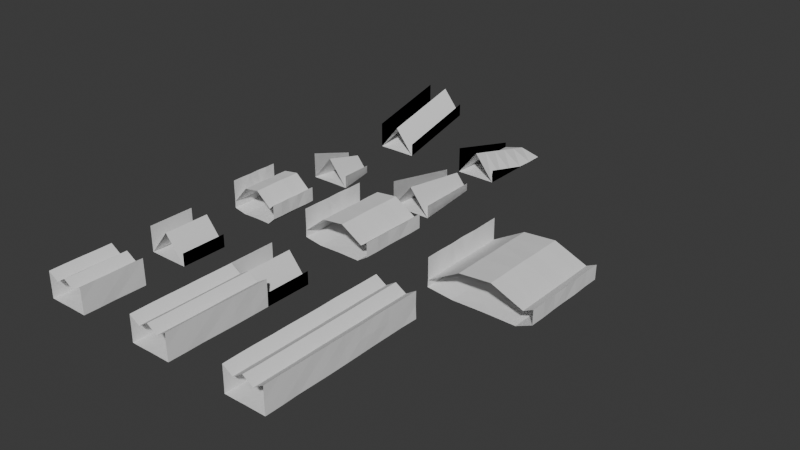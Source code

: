 # Source: cave_modular_kit.blend  (saved by Blender 5.0.119; exported with 4.5.12 LTS)
import bpy
from mathutils import Matrix  # noqa: F401  (used for matrix-valued properties, if any)

bpy.ops.wm.read_factory_settings(use_empty=True)
scene = bpy.context.scene
scene.name = 'Scene'

# ---- collections
col_collection = bpy.data.collections.new('Collection'); scene.collection.children.link(col_collection)
col_caveentrance = bpy.data.collections.new('CaveEntrance'); scene.collection.children.link(col_caveentrance)
col_cliffwall = bpy.data.collections.new('CliffWall'); scene.collection.children.link(col_cliffwall)
col_groundrocks = bpy.data.collections.new('GroundRocks'); scene.collection.children.link(col_groundrocks)

# ---- world
world_world = bpy.data.worlds.new('World'); scene.world = world_world
world_world.use_nodes = True; world_world.node_tree.nodes.clear()
_N = world_world.node_tree.nodes; _L = world_world.node_tree.links
n0 = _N.new('ShaderNodeOutputWorld'); n0.name = 'World Output'; n0.location = (200, 100)
n1 = _N.new('ShaderNodeBackground'); n1.name = 'Background'; n1.location = (-200, 100)
n1.inputs[0].default_value = (0.05088, 0.05088, 0.05088, 1.0)
_L.new(n1.outputs[0], n0.inputs[0])
n0.is_active_output = True
world_world.color = (0.05088, 0.05088, 0.05088)
world_world.sun_shadow_jitter_overblur = 0.0

# ---- meshes
me_passage_shortmesh = bpy.data.meshes.new('passage_shortMesh')
me_passage_shortmesh.from_pydata([(-3.966, 0.0, 5.0), (-3.974, 0.0, 2.5), (-4.008, 0.0, 0.0), (-2.0, 0.0, -0.01116), (0.0, 0.0, 0.02669), (2.0, 0.0, 0.01074), (4.028, 0.0, 0.0), (3.98, 0.0, 2.5), (3.998, 0.0, 5.0), (2.0, 0.0, 3.755), (0.0, 0.0, 5.024), (-2.0, 0.0, 3.75), (-4.035, 3.0, 5.0), (-4.005, 3.0, 2.5), (-3.973, 3.0, 0.0), (-2.0, 3.0, 0.05583), (0.0, 3.0, 0.05979), (2.0, 3.0, 0.01503), (4.03, 3.0, 0.0), (4.003, 3.0, 2.5), (3.958, 3.0, 5.0), (2.0, 3.0, 3.747), (0.0, 3.0, 4.973), (-2.0, 3.0, 3.776), (-4.045, 6.0, 5.0), (-4.03, 6.0, 2.5), (-3.979, 6.0, 0.0), (-2.0, 6.0, -0.02857), (0.0, 6.0, 0.079), (2.0, 6.0, -0.009993), (3.951, 6.0, 0.0), (3.994, 6.0, 2.5), (3.967, 6.0, 5.0), (2.0, 6.0, 3.721), (0.0, 6.0, 4.987), (-2.0, 6.0, 3.748), (-3.99, 9.0, 5.0), (-4.016, 9.0, 2.5), (-4.05, 9.0, 0.0), (-2.0, 9.0, 0.001966), (0.0, 9.0, 0.07347), (2.0, 9.0, 0.01352), (4.008, 9.0, 0.0), (3.966, 9.0, 2.5), (3.993, 9.0, 5.0), (2.0, 9.0, 3.742), (0.0, 9.0, 4.978), (-2.0, 9.0, 3.735), (-4.019, 12.0, 5.0), (-4.025, 12.0, 2.5), (-3.969, 12.0, 0.0), (-2.0, 12.0, 0.03489), (0.0, 12.0, 0.06693), (2.0, 12.0, 0.01876), (4.044, 12.0, 0.0), (4.035, 12.0, 2.5), (4.005, 12.0, 5.0), (2.0, 12.0, 3.777), (0.0, 12.0, 4.987), (-2.0, 12.0, 3.733)], [], [(0, 1, 13, 12), (1, 2, 14, 13), (2, 3, 15, 14), (3, 4, 16, 15), (4, 5, 17, 16), (5, 6, 18, 17), (6, 7, 19, 18), (7, 8, 20, 19), (8, 9, 21, 20), (9, 10, 22, 21), (10, 11, 23, 22), (11, 0, 12, 23), (12, 13, 25, 24), (13, 14, 26, 25), (14, 15, 27, 26), (15, 16, 28, 27), (16, 17, 29, 28), (17, 18, 30, 29), (18, 19, 31, 30), (19, 20, 32, 31), (20, 21, 33, 32), (21, 22, 34, 33), (22, 23, 35, 34), (23, 12, 24, 35), (24, 25, 37, 36), (25, 26, 38, 37), (26, 27, 39, 38), (27, 28, 40, 39), (28, 29, 41, 40), (29, 30, 42, 41), (30, 31, 43, 42), (31, 32, 44, 43), (32, 33, 45, 44), (33, 34, 46, 45), (34, 35, 47, 46), (35, 24, 36, 47), (36, 37, 49, 48), (37, 38, 50, 49), (38, 39, 51, 50), (39, 40, 52, 51), (40, 41, 53, 52), (41, 42, 54, 53), (42, 43, 55, 54), (43, 44, 56, 55), (44, 45, 57, 56), (45, 46, 58, 57), (46, 47, 59, 58), (47, 36, 48, 59)])
me_passage_shortmesh.update()
me_passage_mediummesh = bpy.data.meshes.new('passage_mediumMesh')
me_passage_mediummesh.from_pydata([(-3.966, 0.0, 5.0), (-3.974, 0.0, 2.5), (-4.008, 0.0, 0.0), (-2.0, 0.0, -0.01116), (0.0, 0.0, 0.02669), (2.0, 0.0, 0.01074), (4.028, 0.0, 0.0), (3.98, 0.0, 2.5), (3.998, 0.0, 5.0), (2.0, 0.0, 3.755), (0.0, 0.0, 5.024), (-2.0, 0.0, 3.75), (-4.035, 3.333, 5.0), (-4.005, 3.333, 2.5), (-3.973, 3.333, 0.0), (-2.0, 3.333, 0.05583), (0.0, 3.333, 0.05979), (2.0, 3.333, 0.01503), (4.03, 3.333, 0.0), (4.003, 3.333, 2.5), (3.958, 3.333, 5.0), (2.0, 3.333, 3.747), (0.0, 3.333, 4.973), (-2.0, 3.333, 3.776), (-4.045, 6.667, 5.0), (-4.03, 6.667, 2.5), (-3.979, 6.667, 0.0), (-2.0, 6.667, -0.02857), (0.0, 6.667, 0.079), (2.0, 6.667, -0.009993), (3.951, 6.667, 0.0), (3.994, 6.667, 2.5), (3.967, 6.667, 5.0), (2.0, 6.667, 3.721), (0.0, 6.667, 4.987), (-2.0, 6.667, 3.748), (-3.99, 10.0, 5.0), (-4.016, 10.0, 2.5), (-4.05, 10.0, 0.0), (-2.0, 10.0, 0.001966), (0.0, 10.0, 0.07347), (2.0, 10.0, 0.01352), (4.008, 10.0, 0.0), (3.966, 10.0, 2.5), (3.993, 10.0, 5.0), (2.0, 10.0, 3.742), (0.0, 10.0, 4.978), (-2.0, 10.0, 3.735), (-4.019, 13.33, 5.0), (-4.025, 13.33, 2.5), (-3.969, 13.33, 0.0), (-2.0, 13.33, 0.03489), (0.0, 13.33, 0.06693), (2.0, 13.33, 0.01876), (4.044, 13.33, 0.0), (4.035, 13.33, 2.5), (4.005, 13.33, 5.0), (2.0, 13.33, 3.777), (0.0, 13.33, 4.987), (-2.0, 13.33, 3.733), (-3.97, 16.67, 5.0), (-3.955, 16.67, 2.5), (-3.992, 16.67, 0.0), (-2.0, 16.67, -0.01165), (0.0, 16.67, 0.06339), (2.0, 16.67, 0.006395), (4.03, 16.67, 0.0), (3.984, 16.67, 2.5), (4.007, 16.67, 5.0), (2.0, 16.67, 3.767), (0.0, 16.67, 4.971), (-2.0, 16.67, 3.74), (-3.956, 20.0, 5.0), (-4.016, 20.0, 2.5), (-4.006, 20.0, 0.0), (-2.0, 20.0, 0.09356), (0.0, 20.0, 0.08957), (2.0, 20.0, 0.008579), (3.994, 20.0, 0.0), (4.041, 20.0, 2.5), (4.019, 20.0, 5.0), (2.0, 20.0, 3.753), (0.0, 20.0, 4.971), (-2.0, 20.0, 3.766)], [], [(0, 1, 13, 12), (1, 2, 14, 13), (2, 3, 15, 14), (3, 4, 16, 15), (4, 5, 17, 16), (5, 6, 18, 17), (6, 7, 19, 18), (7, 8, 20, 19), (8, 9, 21, 20), (9, 10, 22, 21), (10, 11, 23, 22), (11, 0, 12, 23), (12, 13, 25, 24), (13, 14, 26, 25), (14, 15, 27, 26), (15, 16, 28, 27), (16, 17, 29, 28), (17, 18, 30, 29), (18, 19, 31, 30), (19, 20, 32, 31), (20, 21, 33, 32), (21, 22, 34, 33), (22, 23, 35, 34), (23, 12, 24, 35), (24, 25, 37, 36), (25, 26, 38, 37), (26, 27, 39, 38), (27, 28, 40, 39), (28, 29, 41, 40), (29, 30, 42, 41), (30, 31, 43, 42), (31, 32, 44, 43), (32, 33, 45, 44), (33, 34, 46, 45), (34, 35, 47, 46), (35, 24, 36, 47), (36, 37, 49, 48), (37, 38, 50, 49), (38, 39, 51, 50), (39, 40, 52, 51), (40, 41, 53, 52), (41, 42, 54, 53), (42, 43, 55, 54), (43, 44, 56, 55), (44, 45, 57, 56), (45, 46, 58, 57), (46, 47, 59, 58), (47, 36, 48, 59), (48, 49, 61, 60), (49, 50, 62, 61), (50, 51, 63, 62), (51, 52, 64, 63), (52, 53, 65, 64), (53, 54, 66, 65), (54, 55, 67, 66), (55, 56, 68, 67), (56, 57, 69, 68), (57, 58, 70, 69), (58, 59, 71, 70), (59, 48, 60, 71), (60, 61, 73, 72), (61, 62, 74, 73), (62, 63, 75, 74), (63, 64, 76, 75), (64, 65, 77, 76), (65, 66, 78, 77), (66, 67, 79, 78), (67, 68, 80, 79), (68, 69, 81, 80), (69, 70, 82, 81), (70, 71, 83, 82), (71, 60, 72, 83)])
me_passage_mediummesh.update()
me_passage_longmesh = bpy.data.meshes.new('passage_longMesh')
me_passage_longmesh.from_pydata([(-3.966, 0.0, 5.0), (-3.974, 0.0, 2.5), (-4.008, 0.0, 0.0), (-2.0, 0.0, -0.01116), (0.0, 0.0, 0.02669), (2.0, 0.0, 0.01074), (4.028, 0.0, 0.0), (3.98, 0.0, 2.5), (3.998, 0.0, 5.0), (2.0, 0.0, 3.755), (0.0, 0.0, 5.024), (-2.0, 0.0, 3.75), (-4.035, 3.2, 5.0), (-4.005, 3.2, 2.5), (-3.973, 3.2, 0.0), (-2.0, 3.2, 0.05583), (0.0, 3.2, 0.05979), (2.0, 3.2, 0.01503), (4.03, 3.2, 0.0), (4.003, 3.2, 2.5), (3.958, 3.2, 5.0), (2.0, 3.2, 3.747), (0.0, 3.2, 4.973), (-2.0, 3.2, 3.776), (-4.045, 6.4, 5.0), (-4.03, 6.4, 2.5), (-3.979, 6.4, 0.0), (-2.0, 6.4, -0.02857), (0.0, 6.4, 0.079), (2.0, 6.4, -0.009993), (3.951, 6.4, 0.0), (3.994, 6.4, 2.5), (3.967, 6.4, 5.0), (2.0, 6.4, 3.721), (0.0, 6.4, 4.987), (-2.0, 6.4, 3.748), (-3.99, 9.6, 5.0), (-4.016, 9.6, 2.5), (-4.05, 9.6, 0.0), (-2.0, 9.6, 0.001966), (0.0, 9.6, 0.07347), (2.0, 9.6, 0.01352), (4.008, 9.6, 0.0), (3.966, 9.6, 2.5), (3.993, 9.6, 5.0), (2.0, 9.6, 3.742), (0.0, 9.6, 4.978), (-2.0, 9.6, 3.735), (-4.019, 12.8, 5.0), (-4.025, 12.8, 2.5), (-3.969, 12.8, 0.0), (-2.0, 12.8, 0.03489), (0.0, 12.8, 0.06693), (2.0, 12.8, 0.01876), (4.044, 12.8, 0.0), (4.035, 12.8, 2.5), (4.005, 12.8, 5.0), (2.0, 12.8, 3.777), (0.0, 12.8, 4.987), (-2.0, 12.8, 3.733), (-3.97, 16.0, 5.0), (-3.955, 16.0, 2.5), (-3.992, 16.0, 0.0), (-2.0, 16.0, -0.01165), (0.0, 16.0, 0.06339), (2.0, 16.0, 0.006395), (4.03, 16.0, 0.0), (3.984, 16.0, 2.5), (4.007, 16.0, 5.0), (2.0, 16.0, 3.767), (0.0, 16.0, 4.971), (-2.0, 16.0, 3.74), (-3.956, 19.2, 5.0), (-4.016, 19.2, 2.5), (-4.006, 19.2, 0.0), (-2.0, 19.2, 0.09356), (0.0, 19.2, 0.08957), (2.0, 19.2, 0.008579), (3.994, 19.2, 0.0), (4.041, 19.2, 2.5), (4.019, 19.2, 5.0), (2.0, 19.2, 3.753), (0.0, 19.2, 4.971), (-2.0, 19.2, 3.766), (-4.033, 22.4, 5.0), (-4.031, 22.4, 2.5), (-3.98, 22.4, 0.0), (-2.0, 22.4, 0.07519), (0.0, 22.4, 0.0422), (2.0, 22.4, -0.001428), (3.951, 22.4, 0.0), (4.034, 22.4, 2.5), (3.959, 22.4, 5.0), (2.0, 22.4, 3.729), (0.0, 22.4, 4.984), (-2.0, 22.4, 3.74), (-3.983, 25.6, 5.0), (-3.955, 25.6, 2.5), (-4.045, 25.6, 0.0), (-2.0, 25.6, 0.01796), (0.0, 25.6, 0.02662), (2.0, 25.6, -0.002928), (3.953, 25.6, 0.0), (3.971, 25.6, 2.5), (3.971, 25.6, 5.0), (2.0, 25.6, 3.776), (0.0, 25.6, 5.002), (-2.0, 25.6, 3.77), (-3.956, 28.8, 5.0), (-4.027, 28.8, 2.5), (-3.974, 28.8, 0.0), (-2.0, 28.8, 0.0491), (0.0, 28.8, 0.05449), (2.0, 28.8, 0.05781), (3.955, 28.8, 0.0), (3.994, 28.8, 2.5), (4.005, 28.8, 5.0), (2.0, 28.8, 3.752), (0.0, 28.8, 5.023), (-2.0, 28.8, 3.763), (-3.972, 32.0, 5.0), (-3.983, 32.0, 2.5), (-4.04, 32.0, 0.0), (-2.0, 32.0, 0.002946), (0.0, 32.0, 0.02019), (2.0, 32.0, 0.0302), (4.048, 32.0, 0.0), (3.963, 32.0, 2.5), (4.017, 32.0, 5.0), (2.0, 32.0, 3.742), (0.0, 32.0, 4.999), (-2.0, 32.0, 3.732)], [], [(0, 1, 13, 12), (1, 2, 14, 13), (2, 3, 15, 14), (3, 4, 16, 15), (4, 5, 17, 16), (5, 6, 18, 17), (6, 7, 19, 18), (7, 8, 20, 19), (8, 9, 21, 20), (9, 10, 22, 21), (10, 11, 23, 22), (11, 0, 12, 23), (12, 13, 25, 24), (13, 14, 26, 25), (14, 15, 27, 26), (15, 16, 28, 27), (16, 17, 29, 28), (17, 18, 30, 29), (18, 19, 31, 30), (19, 20, 32, 31), (20, 21, 33, 32), (21, 22, 34, 33), (22, 23, 35, 34), (23, 12, 24, 35), (24, 25, 37, 36), (25, 26, 38, 37), (26, 27, 39, 38), (27, 28, 40, 39), (28, 29, 41, 40), (29, 30, 42, 41), (30, 31, 43, 42), (31, 32, 44, 43), (32, 33, 45, 44), (33, 34, 46, 45), (34, 35, 47, 46), (35, 24, 36, 47), (36, 37, 49, 48), (37, 38, 50, 49), (38, 39, 51, 50), (39, 40, 52, 51), (40, 41, 53, 52), (41, 42, 54, 53), (42, 43, 55, 54), (43, 44, 56, 55), (44, 45, 57, 56), (45, 46, 58, 57), (46, 47, 59, 58), (47, 36, 48, 59), (48, 49, 61, 60), (49, 50, 62, 61), (50, 51, 63, 62), (51, 52, 64, 63), (52, 53, 65, 64), (53, 54, 66, 65), (54, 55, 67, 66), (55, 56, 68, 67), (56, 57, 69, 68), (57, 58, 70, 69), (58, 59, 71, 70), (59, 48, 60, 71), (60, 61, 73, 72), (61, 62, 74, 73), (62, 63, 75, 74), (63, 64, 76, 75), (64, 65, 77, 76), (65, 66, 78, 77), (66, 67, 79, 78), (67, 68, 80, 79), (68, 69, 81, 80), (69, 70, 82, 81), (70, 71, 83, 82), (71, 60, 72, 83), (72, 73, 85, 84), (73, 74, 86, 85), (74, 75, 87, 86), (75, 76, 88, 87), (76, 77, 89, 88), (77, 78, 90, 89), (78, 79, 91, 90), (79, 80, 92, 91), (80, 81, 93, 92), (81, 82, 94, 93), (82, 83, 95, 94), (83, 72, 84, 95), (84, 85, 97, 96), (85, 86, 98, 97), (86, 87, 99, 98), (87, 88, 100, 99), (88, 89, 101, 100), (89, 90, 102, 101), (90, 91, 103, 102), (91, 92, 104, 103), (92, 93, 105, 104), (93, 94, 106, 105), (94, 95, 107, 106), (95, 84, 96, 107), (96, 97, 109, 108), (97, 98, 110, 109), (98, 99, 111, 110), (99, 100, 112, 111), (100, 101, 113, 112), (101, 102, 114, 113), (102, 103, 115, 114), (103, 104, 116, 115), (104, 105, 117, 116), (105, 106, 118, 117), (106, 107, 119, 118), (107, 96, 108, 119), (108, 109, 121, 120), (109, 110, 122, 121), (110, 111, 123, 122), (111, 112, 124, 123), (112, 113, 125, 124), (113, 114, 126, 125), (114, 115, 127, 126), (115, 116, 128, 127), (116, 117, 129, 128), (117, 118, 130, 129), (118, 119, 131, 130), (119, 108, 120, 131)])
me_passage_longmesh.update()
me_corner_rightmesh = bpy.data.meshes.new('corner_rightMesh')
me_corner_rightmesh.from_pydata([(-4.0, 0.0, 5.0), (-4.0, 0.0, 2.5), (-4.0, 0.0, 0.04328), (0.0, 0.0, 0.0), (4.0, 0.0, 0.0), (4.0, 0.0, 2.5), (4.0, 0.0, 0.0), (0.0, 0.0, 5.0), (-4.0, 0.0, 0.0), (-4.0, 3.0, 5.0), (-4.0, 3.0, 2.5), (-4.0, 3.0, 0.02039), (0.0, 3.0, 0.0), (4.0, 3.0, 0.0), (4.0, 3.0, 2.5), (4.0, 3.0, 0.0), (0.0, 3.0, 5.0), (-4.0, 3.0, 0.0), (-4.0, 6.0, 5.0), (-4.0, 6.0, 2.5), (-4.0, 6.0, 0.07717), (0.0, 6.0, 0.02362), (4.0, 6.0, 0.0), (4.0, 6.0, 2.5), (4.0, 6.0, 0.0), (0.0, 6.0, 5.0), (-4.0, 6.0, 0.0), (-4.0, 9.0, 5.0), (-4.0, 9.0, 2.5), (-4.0, 9.0, 0.02078), (0.0, 9.0, 0.04856), (4.0, 9.0, 0.0), (4.0, 9.0, 2.5), (4.0, 9.0, 0.0), (0.0, 9.0, 5.0), (-4.0, 9.0, 0.0), (-4.0, 9.0, 5.0), (-4.0, 9.0, 2.5), (-4.0, 9.0, 0.01573), (0.0, 9.0, 0.06768), (4.0, 9.0, 0.0), (4.0, 9.0, 2.5), (4.0, 9.0, 0.0), (0.0, 9.0, 5.0), (-4.0, 9.0, 0.0)], [], [(0, 1, 10, 9), (1, 2, 11, 10), (2, 3, 12, 11), (3, 4, 13, 12), (4, 5, 14, 13), (5, 6, 15, 14), (6, 7, 16, 15), (7, 8, 17, 16), (9, 10, 19, 18), (10, 11, 20, 19), (11, 12, 21, 20), (12, 13, 22, 21), (13, 14, 23, 22), (14, 15, 24, 23), (15, 16, 25, 24), (16, 17, 26, 25), (18, 19, 28, 27), (19, 20, 29, 28), (20, 21, 30, 29), (21, 22, 31, 30), (22, 23, 32, 31), (23, 24, 33, 32), (24, 25, 34, 33), (25, 26, 35, 34), (27, 28, 37, 36), (28, 29, 38, 37), (29, 30, 39, 38), (30, 31, 40, 39), (31, 32, 41, 40), (32, 33, 42, 41), (33, 34, 43, 42), (34, 35, 44, 43)])
me_corner_rightmesh.update()
me_corner_leftmesh = bpy.data.meshes.new('corner_leftMesh')
me_corner_leftmesh.from_pydata([(-4.0, 0.0, 5.0), (-4.0, 0.0, 2.5), (-4.0, 0.0, 0.0), (0.0, 0.0, 0.06169), (4.0, 0.0, 0.0), (4.0, 0.0, 2.5), (4.0, 0.0, 0.0), (0.0, 0.0, 5.0), (-4.0, 0.0, 0.0), (-4.0, 3.0, 5.0), (-4.0, 3.0, 2.5), (-4.0, 3.0, 0.02153), (0.0, 3.0, 0.05926), (4.0, 3.0, 0.0), (4.0, 3.0, 2.5), (4.0, 3.0, 0.0), (0.0, 3.0, 5.0), (-4.0, 3.0, 0.0), (-4.0, 6.0, 5.0), (-4.0, 6.0, 2.5), (-4.0, 6.0, 0.07402), (0.0, 6.0, 0.07814), (4.0, 6.0, 0.0), (4.0, 6.0, 2.5), (4.0, 6.0, 0.0), (0.0, 6.0, 5.0), (-4.0, 6.0, 0.0), (-4.0, 9.0, 5.0), (-4.0, 9.0, 2.5), (-4.0, 9.0, 0.0), (0.0, 9.0, 0.04685), (4.0, 9.0, 0.0), (4.0, 9.0, 2.5), (4.0, 9.0, 0.0), (0.0, 9.0, 5.0), (-4.0, 9.0, 0.0), (-4.0, 9.0, 5.0), (-4.0, 9.0, 2.5), (-4.0, 9.0, 0.0), (0.0, 9.0, 0.0), (4.0, 9.0, 0.0), (4.0, 9.0, 2.5), (4.0, 9.0, 0.0), (0.0, 9.0, 5.0), (-4.0, 9.0, 0.0)], [], [(0, 1, 10, 9), (1, 2, 11, 10), (2, 3, 12, 11), (3, 4, 13, 12), (4, 5, 14, 13), (5, 6, 15, 14), (6, 7, 16, 15), (7, 8, 17, 16), (9, 10, 19, 18), (10, 11, 20, 19), (11, 12, 21, 20), (12, 13, 22, 21), (13, 14, 23, 22), (14, 15, 24, 23), (15, 16, 25, 24), (16, 17, 26, 25), (18, 19, 28, 27), (19, 20, 29, 28), (20, 21, 30, 29), (21, 22, 31, 30), (22, 23, 32, 31), (23, 24, 33, 32), (24, 25, 34, 33), (25, 26, 35, 34), (27, 28, 37, 36), (28, 29, 38, 37), (29, 30, 39, 38), (30, 31, 40, 39), (31, 32, 41, 40), (32, 33, 42, 41), (33, 34, 43, 42), (34, 35, 44, 43)])
me_corner_leftmesh.update()
me_room_smallmesh = bpy.data.meshes.new('room_smallMesh')
me_room_smallmesh.from_pydata([(-5.007, 0.0, 6.0), (-4.94, 0.0, 3.273), (-5.075, 0.0, 0.5455), (-2.576, 0.0, 0.0), (0.4545, 0.0, 0.1124), (3.485, 0.0, 0.05286), (4.941, 0.0, 1.364), (4.976, 0.0, 4.091), (4.091, 0.0, 3.226), (1.061, 0.0, 5.805), (-1.97, 0.0, 5.301), (-5.0, 0.0, 1.84), (-5.047, 2.0, 6.0), (-5.065, 2.0, 3.273), (-4.974, 2.0, 0.5455), (-2.576, 2.0, 0.03723), (0.4545, 2.0, 0.04688), (3.485, 2.0, 0.0), (4.992, 2.0, 1.364), (5.062, 2.0, 4.091), (4.091, 2.0, 3.22), (1.061, 2.0, 5.787), (-1.97, 2.0, 5.325), (-5.0, 2.0, 1.757), (-4.957, 4.0, 6.0), (-5.065, 4.0, 3.273), (-5.037, 4.0, 0.5455), (-2.576, 4.0, 0.02634), (0.4545, 4.0, 0.0), (3.485, 4.0, 0.06447), (4.922, 4.0, 1.364), (4.95, 4.0, 4.091), (4.091, 4.0, 3.209), (1.061, 4.0, 5.845), (-1.97, 4.0, 5.337), (-5.0, 4.0, 1.848), (-5.068, 6.0, 6.0), (-4.96, 6.0, 3.273), (-4.937, 6.0, 0.5455), (-2.576, 6.0, 0.0), (0.4545, 6.0, 0.01454), (3.485, 6.0, 0.1109), (4.945, 6.0, 1.364), (5.061, 6.0, 4.091), (4.091, 6.0, 3.218), (1.061, 6.0, 5.86), (-1.97, 6.0, 5.304), (-5.0, 6.0, 1.844), (-4.942, 8.0, 6.0), (-5.071, 8.0, 3.273), (-4.927, 8.0, 0.5455), (-2.576, 8.0, 0.0), (0.4545, 8.0, 0.04371), (3.485, 8.0, 0.02547), (5.023, 8.0, 1.364), (4.971, 8.0, 4.091), (4.091, 8.0, 3.176), (1.061, 8.0, 5.786), (-1.97, 8.0, 5.375), (-5.0, 8.0, 1.797), (-4.993, 10.0, 6.0), (-5.026, 10.0, 3.273), (-5.001, 10.0, 0.5455), (-2.576, 10.0, 0.0), (0.4545, 10.0, 0.0), (3.485, 10.0, 0.03515), (4.938, 10.0, 1.364), (4.939, 10.0, 4.091), (4.091, 10.0, 3.208), (1.061, 10.0, 5.825), (-1.97, 10.0, 5.353), (-5.0, 10.0, 1.791)], [], [(0, 1, 13, 12), (1, 2, 14, 13), (2, 3, 15, 14), (3, 4, 16, 15), (4, 5, 17, 16), (5, 6, 18, 17), (6, 7, 19, 18), (7, 8, 20, 19), (8, 9, 21, 20), (9, 10, 22, 21), (10, 11, 23, 22), (11, 0, 12, 23), (12, 13, 25, 24), (13, 14, 26, 25), (14, 15, 27, 26), (15, 16, 28, 27), (16, 17, 29, 28), (17, 18, 30, 29), (18, 19, 31, 30), (19, 20, 32, 31), (20, 21, 33, 32), (21, 22, 34, 33), (22, 23, 35, 34), (23, 12, 24, 35), (24, 25, 37, 36), (25, 26, 38, 37), (26, 27, 39, 38), (27, 28, 40, 39), (28, 29, 41, 40), (29, 30, 42, 41), (30, 31, 43, 42), (31, 32, 44, 43), (32, 33, 45, 44), (33, 34, 46, 45), (34, 35, 47, 46), (35, 24, 36, 47), (36, 37, 49, 48), (37, 38, 50, 49), (38, 39, 51, 50), (39, 40, 52, 51), (40, 41, 53, 52), (41, 42, 54, 53), (42, 43, 55, 54), (43, 44, 56, 55), (44, 45, 57, 56), (45, 46, 58, 57), (46, 47, 59, 58), (47, 36, 48, 59), (48, 49, 61, 60), (49, 50, 62, 61), (50, 51, 63, 62), (51, 52, 64, 63), (52, 53, 65, 64), (53, 54, 66, 65), (54, 55, 67, 66), (55, 56, 68, 67), (56, 57, 69, 68), (57, 58, 70, 69), (58, 59, 71, 70), (59, 48, 60, 71)])
me_room_smallmesh.update()
me_room_mediummesh = bpy.data.meshes.new('room_mediumMesh')
me_room_mediummesh.from_pydata([(-7.007, 0.0, 6.0), (-6.94, 0.0, 3.273), (-7.075, 0.0, 0.5455), (-3.606, 0.0, 0.0), (0.6364, 0.0, 0.1124), (4.879, 0.0, 0.05286), (6.941, 0.0, 1.364), (6.976, 0.0, 4.091), (5.727, 0.0, 3.226), (1.485, 0.0, 5.805), (-2.758, 0.0, 5.301), (-7.0, 0.0, 1.84), (-7.047, 2.8, 6.0), (-7.065, 2.8, 3.273), (-6.974, 2.8, 0.5455), (-3.606, 2.8, 0.03723), (0.6364, 2.8, 0.04688), (4.879, 2.8, 0.0), (6.992, 2.8, 1.364), (7.062, 2.8, 4.091), (5.727, 2.8, 3.22), (1.485, 2.8, 5.787), (-2.758, 2.8, 5.325), (-7.0, 2.8, 1.757), (-6.957, 5.6, 6.0), (-7.065, 5.6, 3.273), (-7.037, 5.6, 0.5455), (-3.606, 5.6, 0.02634), (0.6364, 5.6, 0.0), (4.879, 5.6, 0.06447), (6.922, 5.6, 1.364), (6.95, 5.6, 4.091), (5.727, 5.6, 3.209), (1.485, 5.6, 5.845), (-2.758, 5.6, 5.337), (-7.0, 5.6, 1.848), (-7.068, 8.4, 6.0), (-6.96, 8.4, 3.273), (-6.937, 8.4, 0.5455), (-3.606, 8.4, 0.0), (0.6364, 8.4, 0.01454), (4.879, 8.4, 0.1109), (6.945, 8.4, 1.364), (7.061, 8.4, 4.091), (5.727, 8.4, 3.218), (1.485, 8.4, 5.86), (-2.758, 8.4, 5.304), (-7.0, 8.4, 1.844), (-6.942, 11.2, 6.0), (-7.071, 11.2, 3.273), (-6.927, 11.2, 0.5455), (-3.606, 11.2, 0.0), (0.6364, 11.2, 0.04371), (4.879, 11.2, 0.02547), (7.023, 11.2, 1.364), (6.971, 11.2, 4.091), (5.727, 11.2, 3.176), (1.485, 11.2, 5.786), (-2.758, 11.2, 5.375), (-7.0, 11.2, 1.797), (-6.993, 14.0, 6.0), (-7.026, 14.0, 3.273), (-7.001, 14.0, 0.5455), (-3.606, 14.0, 0.0), (0.6364, 14.0, 0.0), (4.879, 14.0, 0.03515), (6.938, 14.0, 1.364), (6.939, 14.0, 4.091), (5.727, 14.0, 3.208), (1.485, 14.0, 5.825), (-2.758, 14.0, 5.353), (-7.0, 14.0, 1.791)], [], [(0, 1, 13, 12), (1, 2, 14, 13), (2, 3, 15, 14), (3, 4, 16, 15), (4, 5, 17, 16), (5, 6, 18, 17), (6, 7, 19, 18), (7, 8, 20, 19), (8, 9, 21, 20), (9, 10, 22, 21), (10, 11, 23, 22), (11, 0, 12, 23), (12, 13, 25, 24), (13, 14, 26, 25), (14, 15, 27, 26), (15, 16, 28, 27), (16, 17, 29, 28), (17, 18, 30, 29), (18, 19, 31, 30), (19, 20, 32, 31), (20, 21, 33, 32), (21, 22, 34, 33), (22, 23, 35, 34), (23, 12, 24, 35), (24, 25, 37, 36), (25, 26, 38, 37), (26, 27, 39, 38), (27, 28, 40, 39), (28, 29, 41, 40), (29, 30, 42, 41), (30, 31, 43, 42), (31, 32, 44, 43), (32, 33, 45, 44), (33, 34, 46, 45), (34, 35, 47, 46), (35, 24, 36, 47), (36, 37, 49, 48), (37, 38, 50, 49), (38, 39, 51, 50), (39, 40, 52, 51), (40, 41, 53, 52), (41, 42, 54, 53), (42, 43, 55, 54), (43, 44, 56, 55), (44, 45, 57, 56), (45, 46, 58, 57), (46, 47, 59, 58), (47, 36, 48, 59), (48, 49, 61, 60), (49, 50, 62, 61), (50, 51, 63, 62), (51, 52, 64, 63), (52, 53, 65, 64), (53, 54, 66, 65), (54, 55, 67, 66), (55, 56, 68, 67), (56, 57, 69, 68), (57, 58, 70, 69), (58, 59, 71, 70), (59, 48, 60, 71)])
me_room_mediummesh.update()
me_room_largemesh = bpy.data.meshes.new('room_largeMesh')
me_room_largemesh.from_pydata([(-10.01, 0.0, 6.0), (-9.94, 0.0, 3.273), (-10.07, 0.0, 0.5455), (-5.152, 0.0, 0.0), (0.9091, 0.0, 0.1124), (6.97, 0.0, 0.05286), (9.941, 0.0, 1.364), (9.976, 0.0, 4.091), (8.182, 0.0, 3.226), (2.121, 0.0, 5.805), (-3.939, 0.0, 5.301), (-10.0, 0.0, 1.84), (-10.05, 3.0, 6.0), (-10.07, 3.0, 3.273), (-9.974, 3.0, 0.5455), (-5.152, 3.0, 0.03723), (0.9091, 3.0, 0.04688), (6.97, 3.0, 0.0), (9.992, 3.0, 1.364), (10.06, 3.0, 4.091), (8.182, 3.0, 3.22), (2.121, 3.0, 5.787), (-3.939, 3.0, 5.325), (-10.0, 3.0, 1.757), (-9.957, 6.0, 6.0), (-10.06, 6.0, 3.273), (-10.04, 6.0, 0.5455), (-5.152, 6.0, 0.02634), (0.9091, 6.0, 0.0), (6.97, 6.0, 0.06447), (9.922, 6.0, 1.364), (9.95, 6.0, 4.091), (8.182, 6.0, 3.209), (2.121, 6.0, 5.845), (-3.939, 6.0, 5.337), (-10.0, 6.0, 1.848), (-10.07, 9.0, 6.0), (-9.96, 9.0, 3.273), (-9.937, 9.0, 0.5455), (-5.152, 9.0, 0.0), (0.9091, 9.0, 0.01454), (6.97, 9.0, 0.1109), (9.945, 9.0, 1.364), (10.06, 9.0, 4.091), (8.182, 9.0, 3.218), (2.121, 9.0, 5.86), (-3.939, 9.0, 5.304), (-10.0, 9.0, 1.844), (-9.942, 12.0, 6.0), (-10.07, 12.0, 3.273), (-9.927, 12.0, 0.5455), (-5.152, 12.0, 0.0), (0.9091, 12.0, 0.04371), (6.97, 12.0, 0.02547), (10.02, 12.0, 1.364), (9.971, 12.0, 4.091), (8.182, 12.0, 3.176), (2.121, 12.0, 5.786), (-3.939, 12.0, 5.375), (-10.0, 12.0, 1.797), (-9.993, 15.0, 6.0), (-10.03, 15.0, 3.273), (-10.0, 15.0, 0.5455), (-5.152, 15.0, 0.0), (0.9091, 15.0, 0.0), (6.97, 15.0, 0.03515), (9.938, 15.0, 1.364), (9.939, 15.0, 4.091), (8.182, 15.0, 3.208), (2.121, 15.0, 5.825), (-3.939, 15.0, 5.353), (-10.0, 15.0, 1.791), (-10.02, 18.0, 6.0), (-10.06, 18.0, 3.273), (-9.995, 18.0, 0.5455), (-5.152, 18.0, 0.07992), (0.9091, 18.0, 0.0), (6.97, 18.0, 0.0), (9.97, 18.0, 1.364), (10.03, 18.0, 4.091), (8.182, 18.0, 3.236), (2.121, 18.0, 5.786), (-3.939, 18.0, 5.314), (-10.0, 18.0, 1.847)], [], [(0, 1, 13, 12), (1, 2, 14, 13), (2, 3, 15, 14), (3, 4, 16, 15), (4, 5, 17, 16), (5, 6, 18, 17), (6, 7, 19, 18), (7, 8, 20, 19), (8, 9, 21, 20), (9, 10, 22, 21), (10, 11, 23, 22), (11, 0, 12, 23), (12, 13, 25, 24), (13, 14, 26, 25), (14, 15, 27, 26), (15, 16, 28, 27), (16, 17, 29, 28), (17, 18, 30, 29), (18, 19, 31, 30), (19, 20, 32, 31), (20, 21, 33, 32), (21, 22, 34, 33), (22, 23, 35, 34), (23, 12, 24, 35), (24, 25, 37, 36), (25, 26, 38, 37), (26, 27, 39, 38), (27, 28, 40, 39), (28, 29, 41, 40), (29, 30, 42, 41), (30, 31, 43, 42), (31, 32, 44, 43), (32, 33, 45, 44), (33, 34, 46, 45), (34, 35, 47, 46), (35, 24, 36, 47), (36, 37, 49, 48), (37, 38, 50, 49), (38, 39, 51, 50), (39, 40, 52, 51), (40, 41, 53, 52), (41, 42, 54, 53), (42, 43, 55, 54), (43, 44, 56, 55), (44, 45, 57, 56), (45, 46, 58, 57), (46, 47, 59, 58), (47, 36, 48, 59), (48, 49, 61, 60), (49, 50, 62, 61), (50, 51, 63, 62), (51, 52, 64, 63), (52, 53, 65, 64), (53, 54, 66, 65), (54, 55, 67, 66), (55, 56, 68, 67), (56, 57, 69, 68), (57, 58, 70, 69), (58, 59, 71, 70), (59, 48, 60, 71), (60, 61, 73, 72), (61, 62, 74, 73), (62, 63, 75, 74), (63, 64, 76, 75), (64, 65, 77, 76), (65, 66, 78, 77), (66, 67, 79, 78), (67, 68, 80, 79), (68, 69, 81, 80), (69, 70, 82, 81), (70, 71, 83, 82), (71, 60, 72, 83)])
me_room_largemesh.update()
me_dead_end_shortmesh = bpy.data.meshes.new('dead_end_shortMesh')
me_dead_end_shortmesh.from_pydata([(-4.0, 0.0, 5.0), (-4.0, 0.0, 2.5), (-4.0, 0.0, 0.003859), (0.0, 0.0, 0.03358), (4.0, 0.0, 0.0), (4.0, 0.0, 2.5), (4.0, 0.0, 0.0), (0.0, 0.0, 5.0), (-4.0, 0.0, 0.0), (-3.6, 2.0, 4.5), (-3.6, 2.0, 2.25), (-3.6, 2.0, 0.07277), (0.0, 2.0, 0.01268), (3.6, 2.0, 0.0), (3.6, 2.0, 2.25), (3.6, 2.0, 0.0), (0.0, 2.0, 4.5), (-3.6, 2.0, 0.0), (-3.2, 4.0, 4.0), (-3.2, 4.0, 2.0), (-3.2, 4.0, 0.0), (0.0, 4.0, 0.00775), (3.2, 4.0, 0.0), (3.2, 4.0, 2.0), (3.2, 4.0, 0.0), (0.0, 4.0, 4.0), (-3.2, 4.0, 0.0), (-2.8, 6.0, 3.5), (-2.8, 6.0, 1.75), (-2.8, 6.0, 0.01232), (0.0, 6.0, 0.04486), (2.8, 6.0, 0.0), (2.8, 6.0, 1.75), (2.8, 6.0, 0.0), (0.0, 6.0, 3.5), (-2.8, 6.0, 0.0), (-2.4, 8.0, 3.0), (-2.4, 8.0, 1.5), (-2.4, 8.0, 0.0), (0.0, 8.0, 0.07318), (2.4, 8.0, 0.0), (2.4, 8.0, 1.5), (2.4, 8.0, 0.0), (0.0, 8.0, 3.0), (-2.4, 8.0, 0.0)], [], [(0, 9, 10, 1), (1, 10, 11, 2), (2, 11, 12, 3), (3, 12, 13, 4), (4, 13, 14, 5), (5, 14, 15, 6), (6, 15, 16, 7), (7, 16, 17, 8), (8, 17, 9, 0), (9, 18, 19, 10), (10, 19, 20, 11), (11, 20, 21, 12), (12, 21, 22, 13), (13, 22, 23, 14), (14, 23, 24, 15), (15, 24, 25, 16), (16, 25, 26, 17), (17, 26, 18, 9), (18, 27, 28, 19), (19, 28, 29, 20), (20, 29, 30, 21), (21, 30, 31, 22), (22, 31, 32, 23), (23, 32, 33, 24), (24, 33, 34, 25), (25, 34, 35, 26), (26, 35, 27, 18), (27, 36, 37, 28), (28, 37, 38, 29), (29, 38, 39, 30), (30, 39, 40, 31), (31, 40, 41, 32), (32, 41, 42, 33), (33, 42, 43, 34), (34, 43, 44, 35), (35, 44, 36, 27), (36, 44, 43, 42, 41, 40, 39, 38, 37)])
me_dead_end_shortmesh.update()
me_dead_end_longmesh = bpy.data.meshes.new('dead_end_longMesh')
me_dead_end_longmesh.from_pydata([(-4.0, 0.0, 5.0), (-4.0, 0.0, 2.5), (-4.0, 0.0, 0.003859), (0.0, 0.0, 0.03358), (4.0, 0.0, 0.0), (4.0, 0.0, 2.5), (4.0, 0.0, 0.0), (0.0, 0.0, 5.0), (-4.0, 0.0, 0.0), (-3.6, 3.5, 4.5), (-3.6, 3.5, 2.25), (-3.6, 3.5, 0.07277), (0.0, 3.5, 0.01268), (3.6, 3.5, 0.0), (3.6, 3.5, 2.25), (3.6, 3.5, 0.0), (0.0, 3.5, 4.5), (-3.6, 3.5, 0.0), (-3.2, 7.0, 4.0), (-3.2, 7.0, 2.0), (-3.2, 7.0, 0.0), (0.0, 7.0, 0.00775), (3.2, 7.0, 0.0), (3.2, 7.0, 2.0), (3.2, 7.0, 0.0), (0.0, 7.0, 4.0), (-3.2, 7.0, 0.0), (-2.8, 10.5, 3.5), (-2.8, 10.5, 1.75), (-2.8, 10.5, 0.01232), (0.0, 10.5, 0.04486), (2.8, 10.5, 0.0), (2.8, 10.5, 1.75), (2.8, 10.5, 0.0), (0.0, 10.5, 3.5), (-2.8, 10.5, 0.0), (-2.4, 14.0, 3.0), (-2.4, 14.0, 1.5), (-2.4, 14.0, 0.0), (0.0, 14.0, 0.07318), (2.4, 14.0, 0.0), (2.4, 14.0, 1.5), (2.4, 14.0, 0.0), (0.0, 14.0, 3.0), (-2.4, 14.0, 0.0)], [], [(0, 9, 10, 1), (1, 10, 11, 2), (2, 11, 12, 3), (3, 12, 13, 4), (4, 13, 14, 5), (5, 14, 15, 6), (6, 15, 16, 7), (7, 16, 17, 8), (8, 17, 9, 0), (9, 18, 19, 10), (10, 19, 20, 11), (11, 20, 21, 12), (12, 21, 22, 13), (13, 22, 23, 14), (14, 23, 24, 15), (15, 24, 25, 16), (16, 25, 26, 17), (17, 26, 18, 9), (18, 27, 28, 19), (19, 28, 29, 20), (20, 29, 30, 21), (21, 30, 31, 22), (22, 31, 32, 23), (23, 32, 33, 24), (24, 33, 34, 25), (25, 34, 35, 26), (26, 35, 27, 18), (27, 36, 37, 28), (28, 37, 38, 29), (29, 38, 39, 30), (30, 39, 40, 31), (31, 40, 41, 32), (32, 41, 42, 33), (33, 42, 43, 34), (34, 43, 44, 35), (35, 44, 36, 27), (36, 44, 43, 42, 41, 40, 39, 38, 37)])
me_dead_end_longmesh.update()
me_ramp_upmesh = bpy.data.meshes.new('ramp_upMesh')
me_ramp_upmesh.from_pydata([(-4.0, 0.0, 5.0), (-4.0, 0.0, 2.5), (-4.0, 0.0, 0.0), (0.0, 0.0, 0.02961), (4.0, 0.0, 0.0), (4.0, 0.0, 2.5), (4.0, 0.0, 0.0), (0.0, 0.0, 5.0), (-4.0, 0.0, 0.0), (-4.0, 3.2, 5.8), (-4.0, 3.2, 3.3), (-4.0, 3.2, 0.8272), (0.0, 3.2, 0.8001), (4.0, 3.2, 0.8), (4.0, 3.2, 3.3), (4.0, 3.2, 0.8), (0.0, 3.2, 5.8), (-4.0, 3.2, 0.8), (-4.0, 6.4, 6.6), (-4.0, 6.4, 4.1), (-4.0, 6.4, 1.586), (0.0, 6.4, 1.644), (4.0, 6.4, 1.6), (4.0, 6.4, 4.1), (4.0, 6.4, 1.6), (0.0, 6.4, 6.6), (-4.0, 6.4, 1.6), (-4.0, 9.6, 7.4), (-4.0, 9.6, 4.9), (-4.0, 9.6, 2.448), (0.0, 9.6, 2.403), (4.0, 9.6, 2.4), (4.0, 9.6, 4.9), (4.0, 9.6, 2.4), (0.0, 9.6, 7.4), (-4.0, 9.6, 2.4), (-4.0, 12.8, 8.2), (-4.0, 12.8, 5.7), (-4.0, 12.8, 3.204), (0.0, 12.8, 3.242), (4.0, 12.8, 3.2), (4.0, 12.8, 5.7), (4.0, 12.8, 3.2), (0.0, 12.8, 8.2), (-4.0, 12.8, 3.2), (-4.0, 16.0, 9.0), (-4.0, 16.0, 6.5), (-4.0, 16.0, 4.075), (0.0, 16.0, 4.038), (4.0, 16.0, 4.0), (4.0, 16.0, 6.5), (4.0, 16.0, 4.0), (0.0, 16.0, 9.0), (-4.0, 16.0, 4.0)], [], [(0, 1, 10, 9), (1, 2, 11, 10), (2, 3, 12, 11), (3, 4, 13, 12), (4, 5, 14, 13), (5, 6, 15, 14), (6, 7, 16, 15), (7, 8, 17, 16), (8, 0, 9, 17), (9, 10, 19, 18), (10, 11, 20, 19), (11, 12, 21, 20), (12, 13, 22, 21), (13, 14, 23, 22), (14, 15, 24, 23), (15, 16, 25, 24), (16, 17, 26, 25), (17, 9, 18, 26), (18, 19, 28, 27), (19, 20, 29, 28), (20, 21, 30, 29), (21, 22, 31, 30), (22, 23, 32, 31), (23, 24, 33, 32), (24, 25, 34, 33), (25, 26, 35, 34), (26, 18, 27, 35), (27, 28, 37, 36), (28, 29, 38, 37), (29, 30, 39, 38), (30, 31, 40, 39), (31, 32, 41, 40), (32, 33, 42, 41), (33, 34, 43, 42), (34, 35, 44, 43), (35, 27, 36, 44), (36, 37, 46, 45), (37, 38, 47, 46), (38, 39, 48, 47), (39, 40, 49, 48), (40, 41, 50, 49), (41, 42, 51, 50), (42, 43, 52, 51), (43, 44, 53, 52), (44, 36, 45, 53)])
me_ramp_upmesh.update()
me_ramp_downmesh = bpy.data.meshes.new('ramp_downMesh')
me_ramp_downmesh.from_pydata([(-4.0, 0.0, 5.0), (-4.0, 0.0, 2.5), (-4.0, 0.0, 0.0), (0.0, 0.0, 0.02961), (4.0, 0.0, 0.0), (4.0, 0.0, 2.5), (4.0, 0.0, 0.0), (0.0, 0.0, 5.0), (-4.0, 0.0, 0.0), (-4.0, 3.2, 4.2), (-4.0, 3.2, 1.7), (-4.0, 3.2, 0.0), (0.0, 3.2, 0.0), (4.0, 3.2, 0.0), (4.0, 3.2, 1.7), (4.0, 3.2, 0.0), (0.0, 3.2, 4.2), (-4.0, 3.2, 0.0), (-4.0, 6.4, 3.4), (-4.0, 6.4, 0.9), (-4.0, 6.4, 0.0), (0.0, 6.4, 0.0), (4.0, 6.4, 0.0), (4.0, 6.4, 0.9), (4.0, 6.4, 0.0), (0.0, 6.4, 3.4), (-4.0, 6.4, 0.0), (-4.0, 9.6, 2.6), (-4.0, 9.6, 0.1), (-4.0, 9.6, 0.0), (0.0, 9.6, 0.0), (4.0, 9.6, 0.0), (4.0, 9.6, 0.1), (4.0, 9.6, 0.0), (0.0, 9.6, 2.6), (-4.0, 9.6, 0.0), (-4.0, 12.8, 1.8), (-4.0, 12.8, 0.0), (-4.0, 12.8, 0.0), (0.0, 12.8, 0.0), (4.0, 12.8, 0.0), (4.0, 12.8, 0.0), (4.0, 12.8, 0.0), (0.0, 12.8, 1.8), (-4.0, 12.8, 0.0), (-4.0, 16.0, 1.0), (-4.0, 16.0, 0.0), (-4.0, 16.0, 0.0), (0.0, 16.0, 0.0), (4.0, 16.0, 0.0), (4.0, 16.0, 0.0), (4.0, 16.0, 0.0), (0.0, 16.0, 1.0), (-4.0, 16.0, 0.0)], [], [(0, 1, 10, 9), (1, 2, 11, 10), (2, 3, 12, 11), (3, 4, 13, 12), (4, 5, 14, 13), (5, 6, 15, 14), (6, 7, 16, 15), (7, 8, 17, 16), (8, 0, 9, 17), (9, 10, 19, 18), (10, 11, 20, 19), (11, 12, 21, 20), (12, 13, 22, 21), (13, 14, 23, 22), (14, 15, 24, 23), (15, 16, 25, 24), (16, 17, 26, 25), (17, 9, 18, 26), (18, 19, 28, 27), (19, 20, 29, 28), (20, 21, 30, 29), (21, 22, 31, 30), (22, 23, 32, 31), (23, 24, 33, 32), (24, 25, 34, 33), (25, 26, 35, 34), (26, 18, 27, 35), (27, 28, 37, 36), (28, 29, 38, 37), (29, 30, 39, 38), (30, 31, 40, 39), (31, 32, 41, 40), (32, 33, 42, 41), (33, 34, 43, 42), (34, 35, 44, 43), (35, 27, 36, 44), (36, 37, 46, 45), (37, 38, 47, 46), (38, 39, 48, 47), (39, 40, 49, 48), (40, 41, 50, 49), (41, 42, 51, 50), (42, 43, 52, 51), (43, 44, 53, 52), (44, 36, 45, 53)])
me_ramp_downmesh.update()

# ---- objects
ob_passage_short = bpy.data.objects.new('passage_short', me_passage_shortmesh)
ob_passage_medium = bpy.data.objects.new('passage_medium', me_passage_mediummesh)
ob_passage_long = bpy.data.objects.new('passage_long', me_passage_longmesh)
ob_corner_right = bpy.data.objects.new('corner_right', me_corner_rightmesh)
ob_corner_left = bpy.data.objects.new('corner_left', me_corner_leftmesh)
ob_room_small = bpy.data.objects.new('room_small', me_room_smallmesh)
ob_room_medium = bpy.data.objects.new('room_medium', me_room_mediummesh)
ob_room_large = bpy.data.objects.new('room_large', me_room_largemesh)
ob_dead_end_short = bpy.data.objects.new('dead_end_short', me_dead_end_shortmesh)
ob_dead_end_long = bpy.data.objects.new('dead_end_long', me_dead_end_longmesh)
ob_ramp_up = bpy.data.objects.new('ramp_up', me_ramp_upmesh)
ob_ramp_down = bpy.data.objects.new('ramp_down', me_ramp_downmesh)

# ---- transforms, parenting, visibility, modifiers, constraints
ob_passage_short.location = (0.0, 0.0, 0.0)
ob_passage_medium.location = (20.0, 0.0, 0.0)
ob_passage_long.location = (40.0, 0.0, 0.0)
ob_corner_right.location = (0.0, 20.0, 0.0)
ob_corner_left.location = (20.0, 20.0, 0.0)
ob_room_small.location = (0.0, 40.0, 0.0)
ob_room_medium.location = (20.0, 40.0, 0.0)
ob_room_large.location = (50.0, 40.0, 0.0)
ob_dead_end_short.location = (0.0, 60.0, 0.0)
ob_dead_end_long.location = (20.0, 60.0, 0.0)
ob_ramp_up.location = (0.0, 80.0, 0.0)
ob_ramp_down.location = (20.0, 80.0, 0.0)

# ---- collection membership
col_collection.objects.link(ob_passage_short)
col_collection.objects.link(ob_passage_medium)
col_collection.objects.link(ob_passage_long)
col_collection.objects.link(ob_corner_right)
col_collection.objects.link(ob_corner_left)
col_collection.objects.link(ob_room_small)
col_collection.objects.link(ob_room_medium)
col_collection.objects.link(ob_room_large)
col_collection.objects.link(ob_dead_end_short)
col_collection.objects.link(ob_dead_end_long)
col_collection.objects.link(ob_ramp_up)
col_collection.objects.link(ob_ramp_down)

# ---- scene / render settings (as saved in the file)
scene.frame_start = 1; scene.frame_end = 250; scene.frame_set(1)
scene.render.engine = 'BLENDER_EEVEE_NEXT'
scene.render.bake_bias = 0.0
scene.render.bake_samples = 0
scene.cycles.sampling_pattern = 'TABULATED_SOBOL'
scene.eevee.use_volume_custom_range = False
bpy.context.view_layer.update()

# ---- added for rendering (the .blend has no active camera and no usable light): camera, sun
cam_auto = bpy.data.cameras.new('AutoCamera')
cam_auto.lens = 50.0
cam_auto.sensor_width = 36.0
cam_auto.clip_end = 1889.46
ob_auto_camera = bpy.data.objects.new('AutoCamera', cam_auto)
scene.collection.objects.link(ob_auto_camera)
ob_auto_camera.location = (135.156, -81.1943, 90.6152)
ob_auto_camera.rotation_euler = (1.09748, -7.21219e-08, 0.694738)
scene.camera = ob_auto_camera
light_auto_sun = bpy.data.lights.new('AutoSun', 'SUN')
light_auto_sun.energy = 3.0
light_auto_sun.angle = 0.0523599
ob_auto_sun = bpy.data.objects.new('AutoSun', light_auto_sun)
scene.collection.objects.link(ob_auto_sun)
ob_auto_sun.rotation_euler = (0.872665, 0.174533, 0.523599)
bpy.context.view_layer.update()
